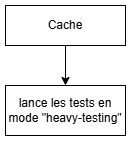

The diagram above was exported from draw.io. Its source (the exported page's mxGraphModel, read from the mxfile embedded in the PNG):
<mxGraphModel dx="1331" dy="786" grid="1" gridSize="10" guides="1" tooltips="1" connect="1" arrows="1" fold="1" page="1" pageScale="1" pageWidth="827" pageHeight="1169" math="0" shadow="0">
  <root>
    <mxCell id="0" />
    <mxCell id="1" parent="0" />
    <mxCell id="_VI_xv-iyElkLRPeRrjy-3" style="edgeStyle=orthogonalEdgeStyle;rounded=0;orthogonalLoop=1;jettySize=auto;html=1;entryX=0.5;entryY=0;entryDx=0;entryDy=0;" edge="1" parent="1" source="_VI_xv-iyElkLRPeRrjy-1" target="_VI_xv-iyElkLRPeRrjy-2">
      <mxGeometry relative="1" as="geometry" />
    </mxCell>
    <mxCell id="_VI_xv-iyElkLRPeRrjy-1" value="Cache" style="rounded=0;whiteSpace=wrap;html=1;" vertex="1" parent="1">
      <mxGeometry x="80" y="40" width="120" height="40" as="geometry" />
    </mxCell>
    <mxCell id="_VI_xv-iyElkLRPeRrjy-2" value="lance les tests en mode &quot;heavy-testing&quot;" style="rounded=0;whiteSpace=wrap;html=1;" vertex="1" parent="1">
      <mxGeometry x="80" y="120" width="120" height="50" as="geometry" />
    </mxCell>
  </root>
</mxGraphModel>